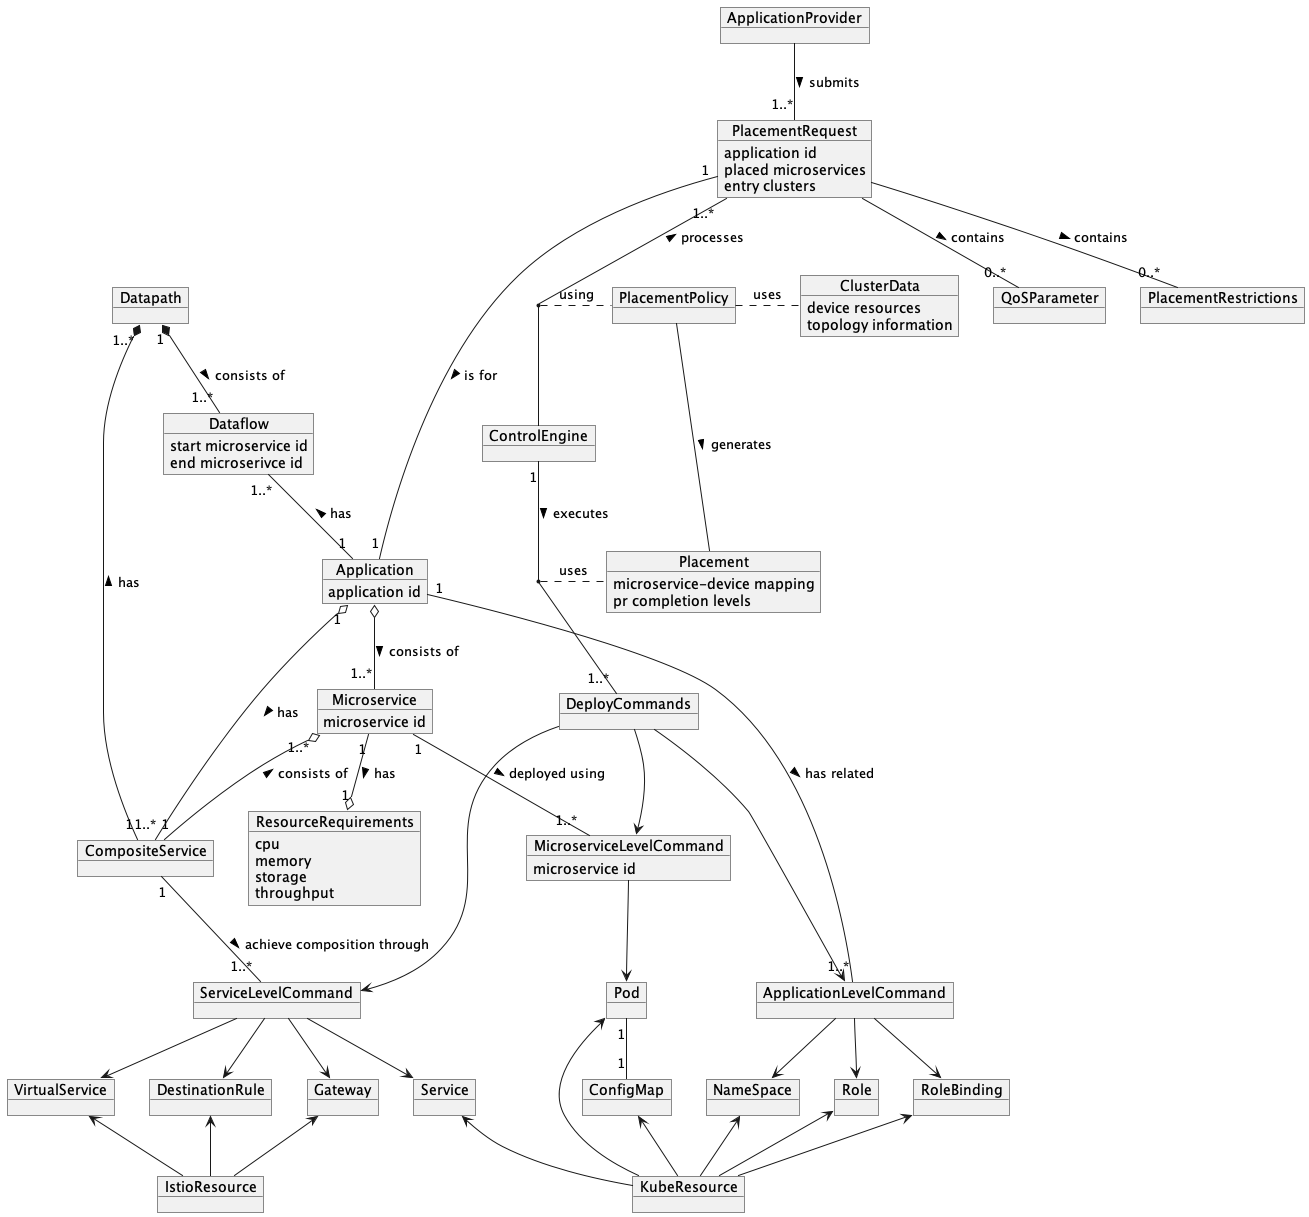

The diagram above was rendered by PlantUML. Its source (embedded in the PNG):
@startuml
top to bottom direction
'https://plantuml.com/object-diagram
object ApplicationProvider
object PlacementRequest{
 application id
 placed microservices
 entry clusters
}
object ControlEngine

object PlacementPolicy

object Microservice{
  microservice id
}
object Dataflow{
 start microservice id
 end microserivce id
}
object Datapath
object CompositeService

object Application{
    application id
}

object QoSParameter
object ResourceRequirements{
   cpu
   memory
   storage
   throughput
}

object Placement {
   microservice-device mapping
   pr completion levels
}

object MicroserviceLevelCommand{
    microservice id
}

object ApplicationLevelCommand{

}

object ServiceLevelCommand{

}

object ClusterData{
    device resources
    topology information
}

object DeployCommands

object Pod
object NameSpace
object Service
object Role
object RoleBinding
object ConfigMap
object VirtualService
object DestinationRule
object Gateway

object KubeResource
object IstioResource
object PlacementRestrictions



ApplicationProvider  --  "1..*" PlacementRequest : submits >
PlacementRequest -- "0..*" QoSParameter : contains >
PlacementRequest -- "0..*" PlacementRestrictions : contains >
PlacementRequest "1" -- "1" Application : is for >
PlacementRequest "1..*" --  ControlEngine : processes <
(PlacementRequest, ControlEngine). PlacementPolicy : using
PlacementPolicy. ClusterData : uses


Microservice "1..*" o-- "1" CompositeService : consists of <
Application  o-- "1..*" Microservice : consists of >
Application "1" o-- "1..*" CompositeService : has >
 Microservice "1" --o "1"ResourceRequirements : has >

Datapath "1..*" *-- "1" CompositeService : has <
Datapath "1" *-- "1..*" Dataflow : consists of >
Dataflow "1..*" -- "1" Application : has <


Microservice "1"--"1..*" MicroserviceLevelCommand : deployed using >
Application "1" --"1..*" ApplicationLevelCommand : has related >
CompositeService "1" -- "1..*" ServiceLevelCommand : achieve composition through >


PlacementPolicy  --  Placement : generates >
ControlEngine "1" -- "1..*" DeployCommands : executes >


(ControlEngine, DeployCommands).Placement : uses

DeployCommands --> ApplicationLevelCommand
DeployCommands --> MicroserviceLevelCommand
DeployCommands --> ServiceLevelCommand

ApplicationLevelCommand --> NameSpace
ApplicationLevelCommand --> Role
ApplicationLevelCommand --> RoleBinding

MicroserviceLevelCommand --> Pod

ServiceLevelCommand --> Service
ServiceLevelCommand --> VirtualService
ServiceLevelCommand --> Gateway
ServiceLevelCommand --> DestinationRule

NameSpace <-- KubeResource
Role <-- KubeResource
RoleBinding <-- KubeResource
Service <-- KubeResource
Pod <-- KubeResource
ConfigMap <-- KubeResource

Pod "1" -- "1" ConfigMap

VirtualService <-- IstioResource
Gateway <-- IstioResource
DestinationRule <-- IstioResource

@enduml